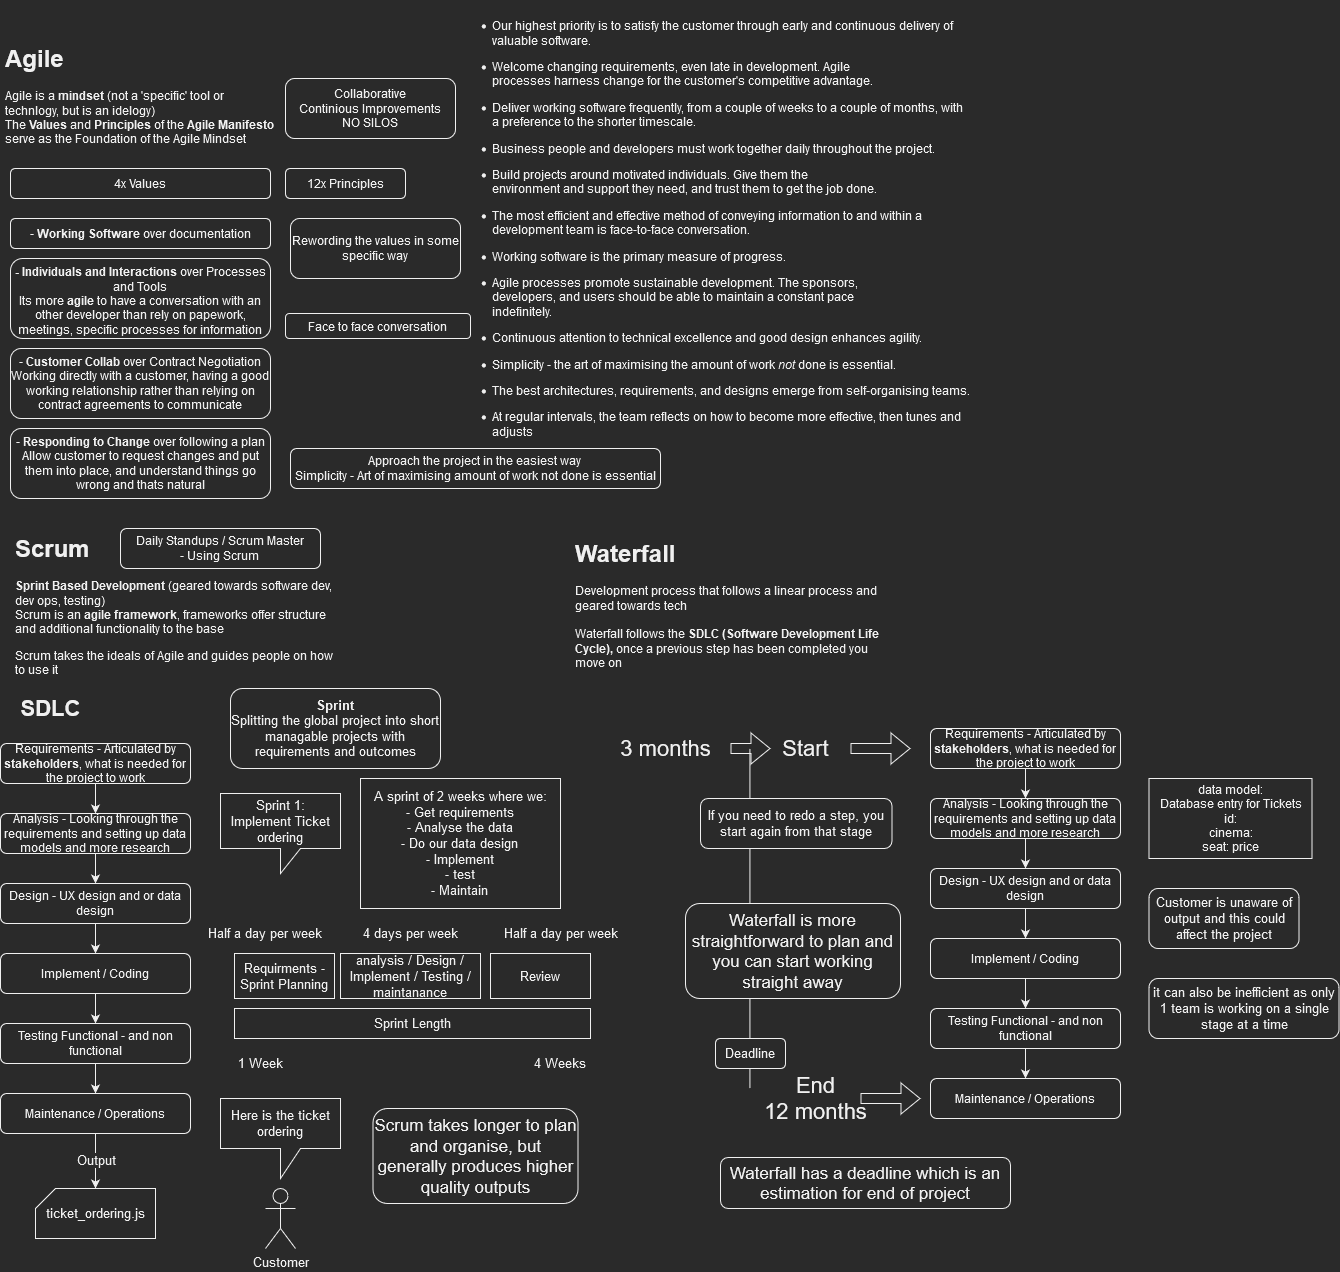

The diagram above was exported from draw.io. Its source (the exported page's mxGraphModel, read from the mxfile embedded in the PNG):
<mxGraphModel dx="1422" dy="1921" grid="1" gridSize="10" guides="1" tooltips="1" connect="1" arrows="1" fold="1" page="1" pageScale="1" pageWidth="827" pageHeight="1169" math="0" shadow="0">
  <root>
    <mxCell id="0" />
    <mxCell id="1" parent="0" />
    <mxCell id="jna_c4KBLYSNwOim_aPm-1" value="&lt;h1&gt;Agile&lt;br&gt;&lt;/h1&gt;&lt;p&gt;Agile is a &lt;b&gt;mindset &lt;/b&gt;(not a 'specific' tool or technlogy, but is an idelogy)&lt;br&gt;The &lt;b&gt;Values&lt;/b&gt; and &lt;b&gt;Principles&lt;/b&gt; of the &lt;b&gt;Agile Manifesto&lt;/b&gt; serve as the Foundation of the Agile Mindset&lt;br&gt;&lt;/p&gt;" style="text;html=1;strokeColor=none;fillColor=none;spacing=5;spacingTop=-20;whiteSpace=wrap;overflow=hidden;rounded=0;" vertex="1" parent="1">
      <mxGeometry x="10" y="10" width="280" height="120" as="geometry" />
    </mxCell>
    <mxCell id="jna_c4KBLYSNwOim_aPm-2" value="&lt;div&gt;Collaborative &lt;br&gt;&lt;/div&gt;&lt;div&gt;Continious Improvements&lt;/div&gt;&lt;div&gt;NO SILOS&lt;br&gt;&lt;/div&gt;" style="rounded=1;whiteSpace=wrap;html=1;" vertex="1" parent="1">
      <mxGeometry x="295" y="50" width="170" height="60" as="geometry" />
    </mxCell>
    <mxCell id="jna_c4KBLYSNwOim_aPm-4" value="4x Values" style="rounded=1;whiteSpace=wrap;html=1;" vertex="1" parent="1">
      <mxGeometry x="20" y="140" width="260" height="30" as="geometry" />
    </mxCell>
    <mxCell id="jna_c4KBLYSNwOim_aPm-5" value="12x Principles" style="rounded=1;whiteSpace=wrap;html=1;" vertex="1" parent="1">
      <mxGeometry x="295" y="140" width="120" height="30" as="geometry" />
    </mxCell>
    <mxCell id="jna_c4KBLYSNwOim_aPm-6" value="- &lt;b&gt;Working Software&lt;/b&gt; over documentation" style="rounded=1;whiteSpace=wrap;html=1;" vertex="1" parent="1">
      <mxGeometry x="20" y="190" width="260" height="30" as="geometry" />
    </mxCell>
    <mxCell id="jna_c4KBLYSNwOim_aPm-7" value="&lt;b&gt;- Individuals and Interactions&lt;/b&gt; over Processes and Tools&lt;br&gt;Its more &lt;b&gt;agile &lt;/b&gt;to have a conversation with an other developer than rely on papework, meetings, specific processes for information" style="rounded=1;whiteSpace=wrap;html=1;verticalAlign=top;" vertex="1" parent="1">
      <mxGeometry x="20" y="230" width="260" height="80" as="geometry" />
    </mxCell>
    <mxCell id="jna_c4KBLYSNwOim_aPm-8" value="&lt;div&gt;- &lt;b&gt;Customer Collab &lt;/b&gt;over Contract Negotiation&lt;/div&gt;Working directly with a customer, having a good working relationship rather than relying on contract agreements to communicate" style="rounded=1;whiteSpace=wrap;html=1;" vertex="1" parent="1">
      <mxGeometry x="20" y="320" width="260" height="70" as="geometry" />
    </mxCell>
    <mxCell id="jna_c4KBLYSNwOim_aPm-9" value="&lt;div&gt;- &lt;b&gt;Responding to Change&lt;/b&gt; over following a plan&lt;/div&gt;Allow customer to request changes and put them into place, and understand things go wrong and thats natural" style="rounded=1;whiteSpace=wrap;html=1;" vertex="1" parent="1">
      <mxGeometry x="20" y="400" width="260" height="70" as="geometry" />
    </mxCell>
    <mxCell id="jna_c4KBLYSNwOim_aPm-12" value="Rewording the values in some specific way" style="rounded=1;whiteSpace=wrap;html=1;" vertex="1" parent="1">
      <mxGeometry x="300" y="190" width="170" height="60" as="geometry" />
    </mxCell>
    <mxCell id="jna_c4KBLYSNwOim_aPm-13" value="Approach the project in the easiest way &lt;br&gt;Simplicity - Art of maximising amount of work not done is essential" style="rounded=1;whiteSpace=wrap;html=1;" vertex="1" parent="1">
      <mxGeometry x="300" y="420" width="370" height="40" as="geometry" />
    </mxCell>
    <mxCell id="jna_c4KBLYSNwOim_aPm-14" value="Face to face conversation" style="rounded=1;whiteSpace=wrap;html=1;" vertex="1" parent="1">
      <mxGeometry x="295" y="285" width="185" height="25" as="geometry" />
    </mxCell>
    <mxCell id="jna_c4KBLYSNwOim_aPm-15" value="&lt;li&gt;&lt;p&gt;Our highest priority is to satisfy the customer through early and continuous delivery of valuable software.&lt;/p&gt;&lt;/li&gt;&lt;li&gt;&lt;p&gt;Welcome changing requirements, even late in development. Agile &lt;br&gt;processes harness change for the customer's competitive advantage.&lt;/p&gt;&lt;/li&gt;&lt;li&gt;&lt;p&gt;Deliver working software frequently, from a couple of weeks to a couple of months, with a preference to the shorter timescale.&lt;/p&gt;&lt;/li&gt;&lt;li&gt;&lt;p&gt;Business people and developers must work together daily throughout the project.&lt;/p&gt;&lt;/li&gt;&lt;li&gt;&lt;p&gt;Build projects around motivated individuals. Give them the &lt;br&gt;environment and support they need, and trust them to get the job done.&lt;/p&gt;&lt;/li&gt;&lt;li&gt;&lt;p&gt;The most efficient and effective method of conveying information to and within a development team is face-to-face conversation.&lt;/p&gt;&lt;/li&gt;&lt;li&gt;&lt;p&gt;Working software is the primary measure of progress.&lt;/p&gt;&lt;/li&gt;&lt;li&gt;&lt;p&gt;Agile processes promote sustainable development. The sponsors, &lt;br&gt;developers, and users should be able to maintain a constant pace &lt;br&gt;indefinitely.&lt;/p&gt;&lt;/li&gt;&lt;li&gt;&lt;p&gt;Continuous attention to technical excellence and good design enhances agility.&lt;/p&gt;&lt;/li&gt;&lt;li&gt;&lt;p&gt;Simplicity - the art of maximising the amount of work &lt;em&gt;not&lt;/em&gt; done is essential.&lt;/p&gt;&lt;/li&gt;&lt;li&gt;&lt;p&gt;The best architectures, requirements, and designs emerge from self-organising teams.&lt;/p&gt;&lt;/li&gt;&lt;li&gt;&lt;p&gt;At regular intervals, the team reflects on how to become more effective, then tunes and adjusts&lt;/p&gt;&lt;/li&gt;" style="text;whiteSpace=wrap;html=1;" vertex="1" parent="1">
      <mxGeometry x="500" y="-28" width="480" height="428" as="geometry" />
    </mxCell>
    <mxCell id="jna_c4KBLYSNwOim_aPm-16" value="&lt;h1&gt;Scrum&lt;/h1&gt;&lt;p&gt;&lt;b&gt;Sprint Based Development&lt;/b&gt; (geared towards software dev, dev ops, testing) &lt;br&gt;Scrum is an &lt;b&gt;agile framework&lt;/b&gt;, frameworks offer structure and additional functionality to the base&lt;/p&gt;&lt;p&gt;Scrum takes the ideals of Agile and guides people on how to use it&lt;br&gt;&lt;/p&gt;" style="text;html=1;strokeColor=none;fillColor=none;spacing=5;spacingTop=-20;whiteSpace=wrap;overflow=hidden;rounded=0;" vertex="1" parent="1">
      <mxGeometry x="20" y="500" width="330" height="160" as="geometry" />
    </mxCell>
    <mxCell id="jna_c4KBLYSNwOim_aPm-17" value="&lt;div&gt;Daily Standups / Scrum Master &lt;br&gt;&lt;/div&gt;&lt;div&gt;- Using Scrum&lt;br&gt;&lt;/div&gt;" style="rounded=1;whiteSpace=wrap;html=1;" vertex="1" parent="1">
      <mxGeometry x="130" y="500" width="200" height="40" as="geometry" />
    </mxCell>
    <mxCell id="jna_c4KBLYSNwOim_aPm-18" value="&lt;h1&gt;Waterfall&lt;/h1&gt;&lt;p&gt;Development process that follows a linear process and geared towards tech &lt;br&gt;&lt;br&gt;Waterfall follows the &lt;b&gt;SDLC (Software Development Life Cycle), &lt;/b&gt;once a previous step has been completed you move on&lt;br&gt;&lt;/p&gt;" style="text;html=1;strokeColor=none;fillColor=none;spacing=5;spacingTop=-20;whiteSpace=wrap;overflow=hidden;rounded=0;" vertex="1" parent="1">
      <mxGeometry x="580" y="505" width="330" height="150" as="geometry" />
    </mxCell>
    <mxCell id="jna_c4KBLYSNwOim_aPm-28" style="edgeStyle=orthogonalEdgeStyle;rounded=0;orthogonalLoop=1;jettySize=auto;html=1;entryX=0.5;entryY=0;entryDx=0;entryDy=0;" edge="1" parent="1" source="jna_c4KBLYSNwOim_aPm-19" target="jna_c4KBLYSNwOim_aPm-22">
      <mxGeometry relative="1" as="geometry" />
    </mxCell>
    <mxCell id="jna_c4KBLYSNwOim_aPm-19" value="Analysis - Looking through the requirements and setting up data models and more research" style="rounded=1;whiteSpace=wrap;html=1;" vertex="1" parent="1">
      <mxGeometry x="940" y="770" width="190" height="40" as="geometry" />
    </mxCell>
    <mxCell id="jna_c4KBLYSNwOim_aPm-26" style="edgeStyle=orthogonalEdgeStyle;rounded=0;orthogonalLoop=1;jettySize=auto;html=1;" edge="1" parent="1" source="jna_c4KBLYSNwOim_aPm-20" target="jna_c4KBLYSNwOim_aPm-19">
      <mxGeometry relative="1" as="geometry" />
    </mxCell>
    <mxCell id="jna_c4KBLYSNwOim_aPm-20" value="Requirements - Articulated by &lt;b&gt;stakeholders&lt;/b&gt;, what is needed for the project to work" style="rounded=1;whiteSpace=wrap;html=1;" vertex="1" parent="1">
      <mxGeometry x="940" y="700" width="190" height="40" as="geometry" />
    </mxCell>
    <mxCell id="jna_c4KBLYSNwOim_aPm-21" value="&lt;div&gt;data model:&lt;/div&gt;&lt;div&gt;Database entry for Tickets&lt;/div&gt;&lt;div&gt;id:&lt;/div&gt;&lt;div&gt;cinema:&lt;/div&gt;&lt;div&gt;seat: price&lt;br&gt;&lt;/div&gt;" style="rounded=0;whiteSpace=wrap;html=1;" vertex="1" parent="1">
      <mxGeometry x="1158.5" y="750" width="163" height="80" as="geometry" />
    </mxCell>
    <mxCell id="jna_c4KBLYSNwOim_aPm-29" style="edgeStyle=orthogonalEdgeStyle;rounded=0;orthogonalLoop=1;jettySize=auto;html=1;entryX=0.5;entryY=0;entryDx=0;entryDy=0;" edge="1" parent="1" source="jna_c4KBLYSNwOim_aPm-22" target="jna_c4KBLYSNwOim_aPm-23">
      <mxGeometry relative="1" as="geometry" />
    </mxCell>
    <mxCell id="jna_c4KBLYSNwOim_aPm-22" value="Design - UX design and or data design" style="rounded=1;whiteSpace=wrap;html=1;" vertex="1" parent="1">
      <mxGeometry x="940" y="840" width="190" height="40" as="geometry" />
    </mxCell>
    <mxCell id="jna_c4KBLYSNwOim_aPm-30" style="edgeStyle=orthogonalEdgeStyle;rounded=0;orthogonalLoop=1;jettySize=auto;html=1;entryX=0.5;entryY=0;entryDx=0;entryDy=0;" edge="1" parent="1" source="jna_c4KBLYSNwOim_aPm-23" target="jna_c4KBLYSNwOim_aPm-24">
      <mxGeometry relative="1" as="geometry" />
    </mxCell>
    <mxCell id="jna_c4KBLYSNwOim_aPm-23" value="Implement / Coding" style="rounded=1;whiteSpace=wrap;html=1;" vertex="1" parent="1">
      <mxGeometry x="940" y="910" width="190" height="40" as="geometry" />
    </mxCell>
    <mxCell id="jna_c4KBLYSNwOim_aPm-31" style="edgeStyle=orthogonalEdgeStyle;rounded=0;orthogonalLoop=1;jettySize=auto;html=1;" edge="1" parent="1" source="jna_c4KBLYSNwOim_aPm-24" target="jna_c4KBLYSNwOim_aPm-25">
      <mxGeometry relative="1" as="geometry" />
    </mxCell>
    <mxCell id="jna_c4KBLYSNwOim_aPm-24" value="Testing Functional - and non functional" style="rounded=1;whiteSpace=wrap;html=1;" vertex="1" parent="1">
      <mxGeometry x="940" y="980" width="190" height="40" as="geometry" />
    </mxCell>
    <mxCell id="jna_c4KBLYSNwOim_aPm-25" value="Maintenance / Operations" style="rounded=1;whiteSpace=wrap;html=1;" vertex="1" parent="1">
      <mxGeometry x="940" y="1050" width="190" height="40" as="geometry" />
    </mxCell>
    <mxCell id="jna_c4KBLYSNwOim_aPm-32" value="&lt;b style=&quot;font-size: 22px;&quot;&gt;SDLC&lt;br style=&quot;font-size: 22px;&quot;&gt;&lt;/b&gt;" style="text;html=1;align=center;verticalAlign=middle;resizable=0;points=[];autosize=1;strokeColor=none;fillColor=none;fontSize=22;" vertex="1" parent="1">
      <mxGeometry x="20" y="660" width="80" height="40" as="geometry" />
    </mxCell>
    <mxCell id="jna_c4KBLYSNwOim_aPm-33" value="" style="shape=flexArrow;endArrow=classic;html=1;rounded=0;fontSize=22;" edge="1" parent="1">
      <mxGeometry width="50" height="50" relative="1" as="geometry">
        <mxPoint x="860" y="720" as="sourcePoint" />
        <mxPoint x="920" y="720" as="targetPoint" />
      </mxGeometry>
    </mxCell>
    <mxCell id="jna_c4KBLYSNwOim_aPm-34" value="Start " style="text;html=1;align=center;verticalAlign=middle;resizable=0;points=[];autosize=1;strokeColor=none;fillColor=none;fontSize=22;" vertex="1" parent="1">
      <mxGeometry x="780" y="700" width="70" height="40" as="geometry" />
    </mxCell>
    <mxCell id="jna_c4KBLYSNwOim_aPm-35" value="" style="shape=flexArrow;endArrow=classic;html=1;rounded=0;fontSize=22;" edge="1" parent="1">
      <mxGeometry width="50" height="50" relative="1" as="geometry">
        <mxPoint x="870" y="1070" as="sourcePoint" />
        <mxPoint x="930" y="1070" as="targetPoint" />
      </mxGeometry>
    </mxCell>
    <mxCell id="jna_c4KBLYSNwOim_aPm-36" value="&lt;div&gt;End&lt;/div&gt;12 months" style="text;html=1;align=center;verticalAlign=middle;resizable=0;points=[];autosize=1;strokeColor=none;fillColor=none;fontSize=22;" vertex="1" parent="1">
      <mxGeometry x="760" y="1035" width="130" height="70" as="geometry" />
    </mxCell>
    <mxCell id="jna_c4KBLYSNwOim_aPm-37" value="" style="endArrow=none;html=1;rounded=0;fontSize=22;" edge="1" parent="1">
      <mxGeometry width="50" height="50" relative="1" as="geometry">
        <mxPoint x="759.4300000000001" y="1060" as="sourcePoint" />
        <mxPoint x="759.4300000000001" y="720" as="targetPoint" />
      </mxGeometry>
    </mxCell>
    <mxCell id="jna_c4KBLYSNwOim_aPm-39" value="" style="shape=flexArrow;endArrow=classic;html=1;rounded=0;fontSize=22;" edge="1" parent="1">
      <mxGeometry width="50" height="50" relative="1" as="geometry">
        <mxPoint x="740" y="720" as="sourcePoint" />
        <mxPoint x="780" y="720" as="targetPoint" />
      </mxGeometry>
    </mxCell>
    <mxCell id="jna_c4KBLYSNwOim_aPm-40" value="&lt;div&gt;3 months &lt;br&gt;&lt;/div&gt;" style="text;html=1;align=center;verticalAlign=middle;resizable=0;points=[];autosize=1;strokeColor=none;fillColor=none;fontSize=22;" vertex="1" parent="1">
      <mxGeometry x="620" y="700" width="110" height="40" as="geometry" />
    </mxCell>
    <mxCell id="jna_c4KBLYSNwOim_aPm-41" value="If you need to redo a step, you start again from that stage" style="rounded=1;whiteSpace=wrap;html=1;fontSize=13;" vertex="1" parent="1">
      <mxGeometry x="710" y="770" width="191.5" height="50" as="geometry" />
    </mxCell>
    <mxCell id="jna_c4KBLYSNwOim_aPm-42" value="Deadline" style="rounded=1;whiteSpace=wrap;html=1;fontSize=13;" vertex="1" parent="1">
      <mxGeometry x="725" y="1010" width="70" height="30" as="geometry" />
    </mxCell>
    <mxCell id="jna_c4KBLYSNwOim_aPm-43" value="Customer is unaware of output and this could affect the project" style="rounded=1;whiteSpace=wrap;html=1;fontSize=13;" vertex="1" parent="1">
      <mxGeometry x="1158.5" y="860" width="150" height="60" as="geometry" />
    </mxCell>
    <mxCell id="jna_c4KBLYSNwOim_aPm-44" value="it can also be inefficient as only 1 team is working on a single stage at a time" style="rounded=1;whiteSpace=wrap;html=1;fontSize=13;" vertex="1" parent="1">
      <mxGeometry x="1158.5" y="950" width="190" height="60" as="geometry" />
    </mxCell>
    <mxCell id="jna_c4KBLYSNwOim_aPm-61" style="edgeStyle=orthogonalEdgeStyle;rounded=0;orthogonalLoop=1;jettySize=auto;html=1;fontSize=13;" edge="1" parent="1" source="jna_c4KBLYSNwOim_aPm-46" target="jna_c4KBLYSNwOim_aPm-50">
      <mxGeometry relative="1" as="geometry" />
    </mxCell>
    <mxCell id="jna_c4KBLYSNwOim_aPm-46" value="Analysis - Looking through the requirements and setting up data models and more research" style="rounded=1;whiteSpace=wrap;html=1;" vertex="1" parent="1">
      <mxGeometry x="10" y="785" width="190" height="40" as="geometry" />
    </mxCell>
    <mxCell id="jna_c4KBLYSNwOim_aPm-60" style="edgeStyle=orthogonalEdgeStyle;rounded=0;orthogonalLoop=1;jettySize=auto;html=1;fontSize=13;" edge="1" parent="1" source="jna_c4KBLYSNwOim_aPm-48" target="jna_c4KBLYSNwOim_aPm-46">
      <mxGeometry relative="1" as="geometry" />
    </mxCell>
    <mxCell id="jna_c4KBLYSNwOim_aPm-48" value="Requirements - Articulated by &lt;b&gt;stakeholders&lt;/b&gt;, what is needed for the project to work" style="rounded=1;whiteSpace=wrap;html=1;" vertex="1" parent="1">
      <mxGeometry x="10" y="715" width="190" height="40" as="geometry" />
    </mxCell>
    <mxCell id="jna_c4KBLYSNwOim_aPm-62" style="edgeStyle=orthogonalEdgeStyle;rounded=0;orthogonalLoop=1;jettySize=auto;html=1;entryX=0.5;entryY=0;entryDx=0;entryDy=0;fontSize=13;" edge="1" parent="1" source="jna_c4KBLYSNwOim_aPm-50" target="jna_c4KBLYSNwOim_aPm-52">
      <mxGeometry relative="1" as="geometry" />
    </mxCell>
    <mxCell id="jna_c4KBLYSNwOim_aPm-50" value="Design - UX design and or data design" style="rounded=1;whiteSpace=wrap;html=1;" vertex="1" parent="1">
      <mxGeometry x="10" y="855" width="190" height="40" as="geometry" />
    </mxCell>
    <mxCell id="jna_c4KBLYSNwOim_aPm-63" style="edgeStyle=orthogonalEdgeStyle;rounded=0;orthogonalLoop=1;jettySize=auto;html=1;fontSize=13;" edge="1" parent="1" source="jna_c4KBLYSNwOim_aPm-52" target="jna_c4KBLYSNwOim_aPm-54">
      <mxGeometry relative="1" as="geometry" />
    </mxCell>
    <mxCell id="jna_c4KBLYSNwOim_aPm-52" value="Implement / Coding" style="rounded=1;whiteSpace=wrap;html=1;" vertex="1" parent="1">
      <mxGeometry x="10" y="925" width="190" height="40" as="geometry" />
    </mxCell>
    <mxCell id="jna_c4KBLYSNwOim_aPm-65" style="edgeStyle=orthogonalEdgeStyle;rounded=0;orthogonalLoop=1;jettySize=auto;html=1;fontSize=13;" edge="1" parent="1" source="jna_c4KBLYSNwOim_aPm-54" target="jna_c4KBLYSNwOim_aPm-55">
      <mxGeometry relative="1" as="geometry" />
    </mxCell>
    <mxCell id="jna_c4KBLYSNwOim_aPm-54" value="Testing Functional - and non functional" style="rounded=1;whiteSpace=wrap;html=1;" vertex="1" parent="1">
      <mxGeometry x="10" y="995" width="190" height="40" as="geometry" />
    </mxCell>
    <mxCell id="jna_c4KBLYSNwOim_aPm-67" style="edgeStyle=orthogonalEdgeStyle;rounded=0;orthogonalLoop=1;jettySize=auto;html=1;fontSize=13;" edge="1" parent="1" source="jna_c4KBLYSNwOim_aPm-55" target="jna_c4KBLYSNwOim_aPm-66">
      <mxGeometry relative="1" as="geometry" />
    </mxCell>
    <mxCell id="jna_c4KBLYSNwOim_aPm-68" value="Output" style="edgeLabel;html=1;align=center;verticalAlign=middle;resizable=0;points=[];fontSize=13;" vertex="1" connectable="0" parent="jna_c4KBLYSNwOim_aPm-67">
      <mxGeometry x="-0.2143" y="-1" relative="1" as="geometry">
        <mxPoint x="1" y="4" as="offset" />
      </mxGeometry>
    </mxCell>
    <mxCell id="jna_c4KBLYSNwOim_aPm-55" value="Maintenance / Operations" style="rounded=1;whiteSpace=wrap;html=1;" vertex="1" parent="1">
      <mxGeometry x="10" y="1065" width="190" height="40" as="geometry" />
    </mxCell>
    <mxCell id="jna_c4KBLYSNwOim_aPm-56" value="&lt;div&gt;&lt;b&gt;Sprint&lt;/b&gt;&lt;/div&gt;Splitting the global project into short managable projects with requirements and outcomes" style="rounded=1;whiteSpace=wrap;html=1;fontSize=13;" vertex="1" parent="1">
      <mxGeometry x="240" y="660" width="210" height="80" as="geometry" />
    </mxCell>
    <mxCell id="jna_c4KBLYSNwOim_aPm-57" value="&lt;div&gt;A sprint of 2 weeks where we:&lt;/div&gt;&lt;div&gt;- Get requirements&lt;br&gt;- Analyse the data&lt;br&gt;- Do our data design&lt;br&gt;- Implement&lt;br&gt;- test&lt;br&gt;- Maintain&lt;br&gt;&lt;/div&gt;" style="rounded=0;whiteSpace=wrap;html=1;fontSize=13;" vertex="1" parent="1">
      <mxGeometry x="370" y="750" width="200" height="130" as="geometry" />
    </mxCell>
    <mxCell id="jna_c4KBLYSNwOim_aPm-58" value="&lt;div&gt;Sprint 1:&lt;/div&gt;&lt;div&gt;Implement Ticket ordering &lt;br&gt;&lt;/div&gt;" style="shape=callout;whiteSpace=wrap;html=1;perimeter=calloutPerimeter;fontSize=13;size=25;position=0.5;" vertex="1" parent="1">
      <mxGeometry x="230" y="765" width="120" height="80" as="geometry" />
    </mxCell>
    <mxCell id="jna_c4KBLYSNwOim_aPm-66" value="ticket_ordering.js" style="shape=card;whiteSpace=wrap;html=1;fontSize=13;size=20;" vertex="1" parent="1">
      <mxGeometry x="45" y="1160" width="120" height="50" as="geometry" />
    </mxCell>
    <mxCell id="jna_c4KBLYSNwOim_aPm-69" value="Customer" style="shape=umlActor;verticalLabelPosition=bottom;verticalAlign=top;html=1;outlineConnect=0;fontSize=13;" vertex="1" parent="1">
      <mxGeometry x="275" y="1160" width="30" height="60" as="geometry" />
    </mxCell>
    <mxCell id="jna_c4KBLYSNwOim_aPm-70" value="Here is the ticket ordering " style="shape=callout;whiteSpace=wrap;html=1;perimeter=calloutPerimeter;fontSize=13;" vertex="1" parent="1">
      <mxGeometry x="230" y="1070" width="120" height="80" as="geometry" />
    </mxCell>
    <mxCell id="jna_c4KBLYSNwOim_aPm-72" value="Sprint Length" style="rounded=0;whiteSpace=wrap;html=1;fontSize=13;" vertex="1" parent="1">
      <mxGeometry x="244" y="980" width="356" height="30" as="geometry" />
    </mxCell>
    <mxCell id="jna_c4KBLYSNwOim_aPm-73" value="1 Week" style="text;html=1;strokeColor=none;fillColor=none;align=center;verticalAlign=middle;whiteSpace=wrap;rounded=0;fontSize=13;" vertex="1" parent="1">
      <mxGeometry x="240" y="1020" width="60" height="30" as="geometry" />
    </mxCell>
    <mxCell id="jna_c4KBLYSNwOim_aPm-74" value="4 Weeks" style="text;html=1;strokeColor=none;fillColor=none;align=center;verticalAlign=middle;whiteSpace=wrap;rounded=0;fontSize=13;" vertex="1" parent="1">
      <mxGeometry x="540" y="1020" width="60" height="30" as="geometry" />
    </mxCell>
    <mxCell id="jna_c4KBLYSNwOim_aPm-75" value="Requirments - Sprint Planning" style="rounded=0;whiteSpace=wrap;html=1;fontSize=13;" vertex="1" parent="1">
      <mxGeometry x="244" y="925" width="100" height="45" as="geometry" />
    </mxCell>
    <mxCell id="jna_c4KBLYSNwOim_aPm-76" value="Half a day per week" style="text;html=1;align=center;verticalAlign=middle;resizable=0;points=[];autosize=1;strokeColor=none;fillColor=none;fontSize=13;" vertex="1" parent="1">
      <mxGeometry x="204" y="890" width="140" height="30" as="geometry" />
    </mxCell>
    <mxCell id="jna_c4KBLYSNwOim_aPm-77" value="analysis / Design / Implement / Testing / maintanance" style="rounded=0;whiteSpace=wrap;html=1;fontSize=13;" vertex="1" parent="1">
      <mxGeometry x="350" y="925" width="140" height="45" as="geometry" />
    </mxCell>
    <mxCell id="jna_c4KBLYSNwOim_aPm-78" value="Review" style="rounded=0;whiteSpace=wrap;html=1;fontSize=13;" vertex="1" parent="1">
      <mxGeometry x="500" y="925" width="100" height="45" as="geometry" />
    </mxCell>
    <mxCell id="jna_c4KBLYSNwOim_aPm-79" value="Half a day per week" style="text;html=1;align=center;verticalAlign=middle;resizable=0;points=[];autosize=1;strokeColor=none;fillColor=none;fontSize=13;" vertex="1" parent="1">
      <mxGeometry x="500" y="890" width="140" height="30" as="geometry" />
    </mxCell>
    <mxCell id="jna_c4KBLYSNwOim_aPm-80" value="4 days per week" style="text;html=1;align=center;verticalAlign=middle;resizable=0;points=[];autosize=1;strokeColor=none;fillColor=none;fontSize=13;" vertex="1" parent="1">
      <mxGeometry x="360" y="890" width="120" height="30" as="geometry" />
    </mxCell>
    <mxCell id="jna_c4KBLYSNwOim_aPm-81" value="Waterfall has a deadline which is an estimation for end of project" style="rounded=1;whiteSpace=wrap;html=1;fontSize=17;" vertex="1" parent="1">
      <mxGeometry x="730" y="1129" width="290" height="51" as="geometry" />
    </mxCell>
    <mxCell id="jna_c4KBLYSNwOim_aPm-82" value="Waterfall is more straightforward to plan and you can start working straight away" style="rounded=1;whiteSpace=wrap;html=1;fontSize=17;" vertex="1" parent="1">
      <mxGeometry x="695" y="875" width="215" height="95" as="geometry" />
    </mxCell>
    <mxCell id="jna_c4KBLYSNwOim_aPm-83" value="Scrum takes longer to plan and organise, but generally produces higher quality outputs" style="rounded=1;whiteSpace=wrap;html=1;fontSize=17;" vertex="1" parent="1">
      <mxGeometry x="382.5" y="1080" width="205" height="95" as="geometry" />
    </mxCell>
  </root>
</mxGraphModel>